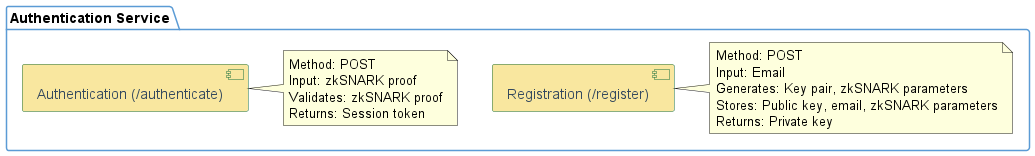

The diagram above was rendered by PlantUML. Its source (embedded in the PNG):
@startuml

' Styles
skinparam package {
  BackgroundColor #FFFFFF
  BorderColor #5B9BD5
}

skinparam component {
  BackgroundColor #A9DFBF
  BorderColor #196F3D
  FontColor #34495E
}

package "Authentication Service" {

  [Registration (/register)] #F9E79F
  [Authentication (/authenticate)] #F9E79F
  
  note right of [Registration (/register)]
    Method: POST
    Input: Email
    Generates: Key pair, zkSNARK parameters
    Stores: Public key, email, zkSNARK parameters
    Returns: Private key
  end note
  
  note right of [Authentication (/authenticate)]
    Method: POST
    Input: zkSNARK proof
    Validates: zkSNARK proof
    Returns: Session token
  end note
}


@enduml